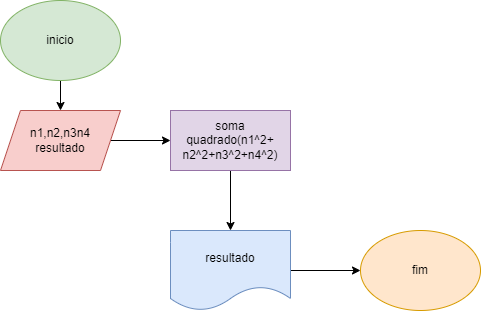

The diagram above was exported from draw.io. Its source (the exported page's mxGraphModel, read from the mxfile embedded in the PNG):
<mxGraphModel dx="1422" dy="794" grid="1" gridSize="10" guides="1" tooltips="1" connect="1" arrows="1" fold="1" page="1" pageScale="1" pageWidth="827" pageHeight="1169" math="0" shadow="0">
  <root>
    <mxCell id="0" />
    <mxCell id="1" parent="0" />
    <mxCell id="s9PNfJjjfXTtwAyn-28k-4" value="" style="edgeStyle=orthogonalEdgeStyle;rounded=0;orthogonalLoop=1;jettySize=auto;html=1;" parent="1" source="s9PNfJjjfXTtwAyn-28k-2" target="s9PNfJjjfXTtwAyn-28k-3" edge="1">
      <mxGeometry relative="1" as="geometry" />
    </mxCell>
    <mxCell id="s9PNfJjjfXTtwAyn-28k-2" value="inicio" style="ellipse;whiteSpace=wrap;html=1;fillColor=#d5e8d4;strokeColor=#82b366;" parent="1" vertex="1">
      <mxGeometry x="30" y="50" width="120" height="80" as="geometry" />
    </mxCell>
    <mxCell id="s9PNfJjjfXTtwAyn-28k-7" value="" style="edgeStyle=orthogonalEdgeStyle;rounded=0;orthogonalLoop=1;jettySize=auto;html=1;" parent="1" source="s9PNfJjjfXTtwAyn-28k-3" target="s9PNfJjjfXTtwAyn-28k-5" edge="1">
      <mxGeometry relative="1" as="geometry" />
    </mxCell>
    <mxCell id="s9PNfJjjfXTtwAyn-28k-3" value="n1,n2,n3n4&lt;br&gt;resultado" style="shape=parallelogram;perimeter=parallelogramPerimeter;whiteSpace=wrap;html=1;fixedSize=1;fillColor=#f8cecc;strokeColor=#b85450;" parent="1" vertex="1">
      <mxGeometry x="30" y="160" width="120" height="60" as="geometry" />
    </mxCell>
    <mxCell id="s9PNfJjjfXTtwAyn-28k-8" value="" style="edgeStyle=orthogonalEdgeStyle;rounded=0;orthogonalLoop=1;jettySize=auto;html=1;" parent="1" source="s9PNfJjjfXTtwAyn-28k-5" target="s9PNfJjjfXTtwAyn-28k-6" edge="1">
      <mxGeometry relative="1" as="geometry" />
    </mxCell>
    <mxCell id="s9PNfJjjfXTtwAyn-28k-5" value="soma&lt;br&gt;quadrado(n1^2+ n2^2+n3^2+n4^2)" style="rounded=0;whiteSpace=wrap;html=1;fillColor=#e1d5e7;strokeColor=#9673a6;" parent="1" vertex="1">
      <mxGeometry x="200" y="160" width="120" height="60" as="geometry" />
    </mxCell>
    <mxCell id="s9PNfJjjfXTtwAyn-28k-10" value="" style="edgeStyle=orthogonalEdgeStyle;rounded=0;orthogonalLoop=1;jettySize=auto;html=1;" parent="1" source="s9PNfJjjfXTtwAyn-28k-6" target="s9PNfJjjfXTtwAyn-28k-9" edge="1">
      <mxGeometry relative="1" as="geometry" />
    </mxCell>
    <mxCell id="s9PNfJjjfXTtwAyn-28k-6" value="resultado" style="shape=document;whiteSpace=wrap;html=1;boundedLbl=1;fillColor=#dae8fc;strokeColor=#6c8ebf;" parent="1" vertex="1">
      <mxGeometry x="200" y="280" width="120" height="80" as="geometry" />
    </mxCell>
    <mxCell id="s9PNfJjjfXTtwAyn-28k-9" value="fim" style="ellipse;whiteSpace=wrap;html=1;fillColor=#ffe6cc;strokeColor=#d79b00;" parent="1" vertex="1">
      <mxGeometry x="390" y="280" width="120" height="80" as="geometry" />
    </mxCell>
  </root>
</mxGraphModel>